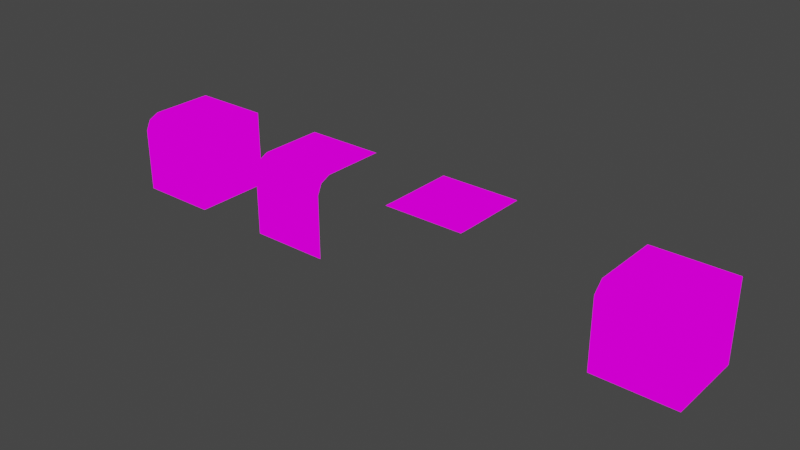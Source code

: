 # Source: blend.blend  (saved by Blender 3.2.14; exported with 4.5.12 LTS)
import bpy
from mathutils import Matrix  # noqa: F401  (used for matrix-valued properties, if any)

bpy.ops.wm.read_factory_settings(use_empty=True)
scene = bpy.context.scene
scene.name = 'Scene'

# ---- collections
col_collection = bpy.data.collections.new('Collection'); scene.collection.children.link(col_collection)

# ---- images (referenced by path relative to the original .blend; pixels are not part of the script)
import os
ASSET_DIR = os.environ.get("B2B_ASSET_DIR", "")  # directory of the original .blend (textures are referenced by path, not embedded)
HERE = os.path.dirname(os.path.abspath(__file__))  # packed textures are extracted next to this script under _unpacked/

def load_image(name, relpath, width, height, colorspace="sRGB"):
    """Load a texture the original file referenced (path relative to the .blend, or extracted next to this script)."""
    p = next((c for c in (os.path.join(HERE, relpath), os.path.join(ASSET_DIR, relpath)) if relpath and os.path.exists(c)), "")
    if p:
        img = bpy.data.images.load(p, check_existing=True)
        img.name = name
    else:  # same state as the original file: an image datablock whose file is absent (Cycles renders it pink)
        img = bpy.data.images.new(name, width, height)
        img.source = "FILE"
        img.filepath = "//" + (relpath or name)
    img.colorspace_settings.name = colorspace
    return img
img_pixeltexturegrid_96_png = load_image('PixelTextureGrid_96.png', '内三角面.png', 1024, 1024, 'sRGB')

# ---- materials (node trees are filled in below, after node groups)
mat_block_exteriorcorner_mesh = bpy.data.materials.new('block_exteriorCorner_mesh')
mat_block_exteriorcorner_mesh.use_transparent_shadow = False
mat_block_edge_mesh = bpy.data.materials.new('block_edge_mesh')
mat_block_edge_mesh.use_transparent_shadow = False
mat_block_fill_mesh = bpy.data.materials.new('block_fill_mesh')
mat_block_fill_mesh.use_transparent_shadow = False
mat_block_interiorcorner_mesh_001 = bpy.data.materials.new('block_interiorCorner_mesh.001')
mat_block_interiorcorner_mesh_001.use_transparent_shadow = False

# ---- material node trees
mat_block_exteriorcorner_mesh.use_nodes = True; mat_block_exteriorcorner_mesh.node_tree.nodes.clear()
_N = mat_block_exteriorcorner_mesh.node_tree.nodes; _L = mat_block_exteriorcorner_mesh.node_tree.links
n0 = _N.new('ShaderNodeOutputMaterial'); n0.name = 'Material Output'; n0.location = (300, 300)
n1 = _N.new('ShaderNodeEmission'); n1.name = '自发光(发射)'; n1.location = (10, 300)
n2 = _N.new('ShaderNodeTexImage'); n2.name = '图像纹理'; n2.location = (-280, 270)
n2.image = img_pixeltexturegrid_96_png
n2.interpolation = 'Closest'
_L.new(n1.outputs[0], n0.inputs[0])
_L.new(n2.outputs[0], n1.inputs[0])
n0.is_active_output = True
mat_block_edge_mesh.use_nodes = True; mat_block_edge_mesh.node_tree.nodes.clear()
_N = mat_block_edge_mesh.node_tree.nodes; _L = mat_block_edge_mesh.node_tree.links
n0 = _N.new('ShaderNodeOutputMaterial'); n0.name = 'Material Output'; n0.location = (300, 300)
n1 = _N.new('ShaderNodeEmission'); n1.name = '自发光(发射)'; n1.location = (10, 300)
n2 = _N.new('ShaderNodeTexImage'); n2.name = '图像纹理'; n2.location = (-280, 270)
n2.image = img_pixeltexturegrid_96_png
n2.interpolation = 'Closest'
_L.new(n1.outputs[0], n0.inputs[0])
_L.new(n2.outputs[0], n1.inputs[0])
n0.is_active_output = True
mat_block_fill_mesh.use_nodes = True; mat_block_fill_mesh.node_tree.nodes.clear()
_N = mat_block_fill_mesh.node_tree.nodes; _L = mat_block_fill_mesh.node_tree.links
n0 = _N.new('ShaderNodeOutputMaterial'); n0.name = 'Material Output'; n0.location = (300, 300)
n1 = _N.new('ShaderNodeEmission'); n1.name = '自发光(发射)'; n1.location = (10, 300)
n2 = _N.new('ShaderNodeTexImage'); n2.name = '图像纹理'; n2.location = (-280, 270)
n2.image = img_pixeltexturegrid_96_png
n2.interpolation = 'Closest'
_L.new(n1.outputs[0], n0.inputs[0])
_L.new(n2.outputs[0], n1.inputs[0])
n0.is_active_output = True
mat_block_interiorcorner_mesh_001.use_nodes = True; mat_block_interiorcorner_mesh_001.node_tree.nodes.clear()
_N = mat_block_interiorcorner_mesh_001.node_tree.nodes; _L = mat_block_interiorcorner_mesh_001.node_tree.links
n0 = _N.new('ShaderNodeOutputMaterial'); n0.name = 'Material Output'; n0.location = (300, 300)
n1 = _N.new('ShaderNodeEmission'); n1.name = '自发光(发射)'; n1.location = (10, 300)
n2 = _N.new('ShaderNodeTexImage'); n2.name = '图像纹理'; n2.location = (-280, 270)
n2.image = img_pixeltexturegrid_96_png
n2.interpolation = 'Closest'
_L.new(n1.outputs[0], n0.inputs[0])
_L.new(n2.outputs[0], n1.inputs[0])
n0.is_active_output = True

# ---- world
world_world = bpy.data.worlds.new('World'); scene.world = world_world
world_world.use_nodes = True; world_world.node_tree.nodes.clear()
_N = world_world.node_tree.nodes; _L = world_world.node_tree.links
n0 = _N.new('ShaderNodeOutputWorld'); n0.name = 'World Output'; n0.location = (300, 300)
n1 = _N.new('ShaderNodeBackground'); n1.name = 'Background'; n1.location = (10, 300)
n1.inputs[0].default_value = (0.05088, 0.05088, 0.05088, 1.0)
_L.new(n1.outputs[0], n0.inputs[0])
n0.is_active_output = True
world_world.color = (0.05088, 0.05088, 0.05088)
world_world.use_sun_shadow = False
world_world.sun_shadow_jitter_overblur = 0.0

# ---- meshes
me_x = bpy.data.meshes.new('立方体')
me_x.from_pydata([(-0.5, -0.5, -0.5), (-0.5, 0.5, -0.5), (-0.5, 0.5, 0.5), (0.5, -0.5, -0.5), (0.5, 0.5, -0.5), (0.5, 0.5, 0.5), (-0.5, -0.5, 0.31), (-0.5, -0.31, 0.5), (-0.5, -0.44, 0.44), (0.5, -0.31, 0.5), (0.5, -0.5, 0.31), (0.5, -0.44, 0.44)], [], [(5, 2, 7, 9), (1, 2, 5, 4), (0, 6, 8, 7, 2, 1), (1, 4, 3, 0), (4, 5, 9, 11, 10, 3), (9, 7, 8, 11), (11, 8, 6, 10), (3, 10, 6, 0)])
_uv = me_x.uv_layers.new(name='UV 贴图')
_uv.uv.foreach_set('vector', [0.7604, 0.1667, 0.7604, 0.3333, 0.6146, 0.3333, 0.6146, 0.1667, 0.4167, 0.5104, 0.5833, 0.5104, 0.5833, 0.3438, 0.4167, 0.3438, 0.4167, 0.3333, 0.5521, 0.3333, 0.5729, 0.3229, 0.5833, 0.3021, 0.5833, 0.1667, 0.4167, 0.1667, 0.4062, 0.3438, 0.2396, 0.3438, 0.2396, 0.5104, 0.4062, 0.5104, 0.2396, 0.1667, 0.4062, 0.1667, 0.4062, 0.3021, 0.3958, 0.3229, 0.375, 0.3333, 0.2396, 0.3333, 0.6146, 0.1667, 0.6146, 0.3333, 0.5938, 0.3333, 0.5938, 0.1667, 0.7604, 0.3438, 0.7604, 0.5104, 0.7396, 0.5104, 0.7396, 0.3438, 0.5938, 0.3438, 0.7396, 0.3438, 0.7396, 0.5104, 0.5938, 0.5104])
me_x.materials.append(mat_block_exteriorcorner_mesh)
me_x.update()
me_030 = bpy.data.meshes.new('立方体.030')
me_030.from_pydata([(-0.5, -0.5, -0.5), (-0.5, 0.5, 0.5), (0.5, -0.5, -0.5), (0.5, 0.5, 0.5), (-0.5, -0.5, 0.31), (-0.5, -0.31, 0.5), (-0.5, -0.44, 0.44), (0.5, -0.31, 0.5), (0.5, -0.5, 0.31), (0.5, -0.44, 0.44)], [], [(3, 1, 5, 7), (7, 5, 6, 9), (9, 6, 4, 8), (2, 8, 4, 0)])
_uv = me_030.uv_layers.new(name='UV 贴图')
_uv.uv.foreach_set('vector', [0.7604, 0.1667, 0.7604, 0.3333, 0.6146, 0.3333, 0.6146, 0.1667, 0.6146, 0.1667, 0.6146, 0.3333, 0.5938, 0.3333, 0.5938, 0.1667, 0.7604, 0.3438, 0.7604, 0.5104, 0.7396, 0.5104, 0.7396, 0.3438, 0.5938, 0.3438, 0.7396, 0.3438, 0.7396, 0.5104, 0.5938, 0.5104])
me_030.materials.append(mat_block_edge_mesh)
me_030.update()
me_031 = bpy.data.meshes.new('立方体.031')
me_031.from_pydata([(-0.5, 0.5, 0.5), (0.5, 0.5, 0.5), (-0.5, -0.31, 0.5), (-0.5, -0.5025, 0.5025), (0.5, -0.31, 0.5), (0.5, -0.5025, 0.5025)], [], [(1, 0, 2, 4), (4, 2, 3, 5)])
_uv = me_031.uv_layers.new(name='UV 贴图')
_uv.uv.foreach_set('vector', [0.7604, 0.1667, 0.7604, 0.3333, 0.6146, 0.3333, 0.6146, 0.1667, 0.6146, 0.1667, 0.6146, 0.3333, 0.5938, 0.3333, 0.5938, 0.1667])
me_031.materials.append(mat_block_fill_mesh)
me_031.update()
me_032 = bpy.data.meshes.new('立方体.032')
me_032.from_pydata([(0.0625, -0.5, -0.5), (0.0625, 0.5, -0.5), (0.0625, 0.5, 0.5), (1.062, -0.5, -0.5), (1.062, -0.5, 0.5), (1.062, 0.5, -0.5), (1.062, 0.5, 0.5), (0.1875, 0.5, -0.5), (0.1875, 0.5, 0.5), (0.1875, -0.5, -0.5), (0.1875, -0.5, 0.5), (0.0625, -0.375, -0.5), (0.0625, -0.375, 0.5), (1.062, -0.375, -0.5), (1.062, -0.375, 0.5), (0.1875, -0.375, 0.5), (0.1875, -0.375, -0.5), (0.0625, -0.5, 0.375), (0.0625, 0.5, 0.375), (1.062, 0.5, 0.375), (1.062, -0.5, 0.375), (0.1875, -0.5, 0.375), (0.1875, 0.5, 0.375), (1.062, -0.375, 0.375), (0.0625, -0.375, 0.375)], [], [(17, 10, 21), (24, 12, 2, 18), (22, 8, 6, 19), (23, 14, 4, 20), (10, 12, 15), (16, 13, 3, 9), (17, 12, 10), (14, 15, 10, 4), (11, 16, 9, 0), (20, 4, 10, 21), (18, 2, 8, 22), (1, 7, 16, 11), (6, 8, 15, 14), (8, 2, 12, 15), (7, 5, 13, 16), (19, 6, 14, 23), (12, 17, 24), (0, 17, 24, 11), (5, 19, 23, 13), (1, 18, 22, 7), (3, 20, 21, 9), (9, 21, 17, 0), (13, 23, 20, 3), (7, 22, 19, 5), (11, 24, 18, 1)])
_uv = me_032.uv_layers.new(name='UV 贴图')
_uv.uv.foreach_set('vector', [0.4167, 0.3125, 0.4375, 0.3333, 0.4375, 0.3125, 0.2604, 0.3125, 0.2604, 0.3333, 0.4062, 0.3333, 0.4062, 0.3125, 0.4375, 0.4896, 0.4375, 0.5104, 0.5833, 0.5104, 0.5833, 0.4896, 0.6146, 0.4896, 0.6146, 0.5104, 0.5938, 0.5104, 0.5938, 0.4896, 0.6146, 0.1667, 0.5938, 0.1875, 0.6146, 0.1875, 0.5244, 0.3486, 0.6726, 0.3486, 0.6726, 0.3274, 0.5244, 0.3274, 0.4177, 0.521, 0.4177, 0.5422, 0.4389, 0.521, 0.7604, 0.1875, 0.6146, 0.1875, 0.6146, 0.1667, 0.7604, 0.1667, 0.5032, 0.3486, 0.5244, 0.3486, 0.5244, 0.3274, 0.5032, 0.3274, 0.5833, 0.3125, 0.5833, 0.3333, 0.4375, 0.3333, 0.4375, 0.3125, 0.4167, 0.4896, 0.4167, 0.5104, 0.4375, 0.5104, 0.4375, 0.4896, 0.5032, 0.4968, 0.5244, 0.4968, 0.5244, 0.3486, 0.5032, 0.3486, 0.7604, 0.3333, 0.6146, 0.3333, 0.6146, 0.1875, 0.7604, 0.1875, 0.6146, 0.3333, 0.5938, 0.3333, 0.5938, 0.1875, 0.6146, 0.1875, 0.5244, 0.4968, 0.6726, 0.4968, 0.6726, 0.3486, 0.5244, 0.3486, 0.7604, 0.4896, 0.7604, 0.5104, 0.6146, 0.5104, 0.6146, 0.4896, 0.2604, 0.3333, 0.2396, 0.3125, 0.2604, 0.3125, 0.2396, 0.1667, 0.2396, 0.3125, 0.2604, 0.3125, 0.2604, 0.1667, 0.7604, 0.3438, 0.7604, 0.4896, 0.6146, 0.4896, 0.6146, 0.3438, 0.4167, 0.3438, 0.4167, 0.4896, 0.4375, 0.4896, 0.4375, 0.3438, 0.5833, 0.1667, 0.5833, 0.3125, 0.4375, 0.3125, 0.4375, 0.1667, 0.4375, 0.1667, 0.4375, 0.3125, 0.4167, 0.3125, 0.4167, 0.1667, 0.6146, 0.3438, 0.6146, 0.4896, 0.5938, 0.4896, 0.5938, 0.3438, 0.4375, 0.3438, 0.4375, 0.4896, 0.5833, 0.4896, 0.5833, 0.3438, 0.2604, 0.1667, 0.2604, 0.3125, 0.4062, 0.3125, 0.4062, 0.1667])
me_032.materials.append(mat_block_interiorcorner_mesh_001)
me_032.update()

# ---- objects
ob_block_exteriorcorner_mesh = bpy.data.objects.new('block_exteriorCorner_mesh', me_x)
ob_block_edge_mesh = bpy.data.objects.new('block_edge_mesh', me_030)
ob_block_fill_mesh = bpy.data.objects.new('block_fill_mesh', me_031)
ob_block_interiorcorner_mesh = bpy.data.objects.new('block_interiorCorner_mesh', me_032)

# ---- transforms, parenting, visibility, modifiers, constraints
ob_block_exteriorcorner_mesh.location = (-0.5, 0.0, 0.0)
ob_block_edge_mesh.location = (1.5, 0.0, 0.0)
ob_block_fill_mesh.location = (3.5, 0.0, 0.0)
ob_block_interiorcorner_mesh.location = (5.5, 0.0, 0.0)

# ---- collection membership
col_collection.objects.link(ob_block_exteriorcorner_mesh)
col_collection.objects.link(ob_block_edge_mesh)
col_collection.objects.link(ob_block_fill_mesh)
col_collection.objects.link(ob_block_interiorcorner_mesh)

# ---- scene / render settings (as saved in the file)
scene.frame_start = 1; scene.frame_end = 250; scene.frame_set(188)
scene.render.engine = 'BLENDER_EEVEE_NEXT'
scene.cycles.sampling_pattern = 'TABULATED_SOBOL'
scene.cycles.use_light_tree = False
scene.view_settings.view_transform = 'Filmic'
bpy.context.view_layer.update()

# ---- added for rendering (the .blend has no active camera): camera
cam_auto = bpy.data.cameras.new('AutoCamera')
cam_auto.lens = 50.0
cam_auto.sensor_width = 36.0
cam_auto.clip_end = 1000.0
ob_auto_camera = bpy.data.objects.new('AutoCamera', cam_auto)
scene.collection.objects.link(ob_auto_camera)
ob_auto_camera.location = (9.90016, -8.54394, 5.69637)
ob_auto_camera.rotation_euler = (1.09748, -7.21219e-08, 0.694738)
scene.camera = ob_auto_camera
bpy.context.view_layer.update()
